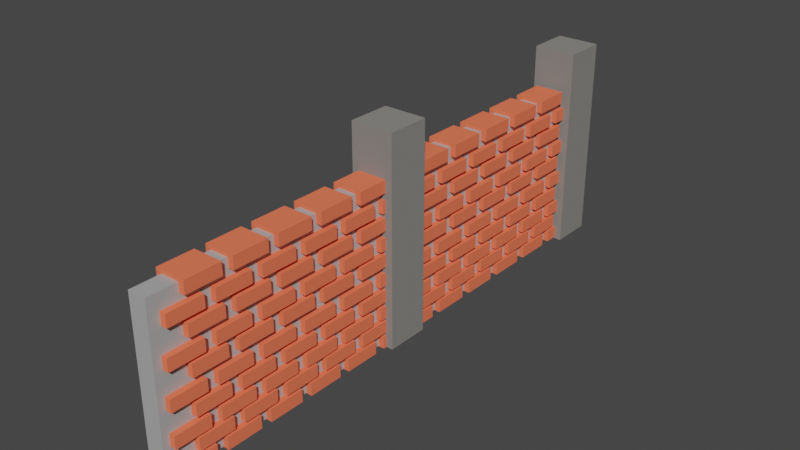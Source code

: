 # Source: Basic_Wall.blend  (saved by Blender 2.90.8; exported with 4.5.12 LTS)
import bpy
from mathutils import Matrix  # noqa: F401  (used for matrix-valued properties, if any)

bpy.ops.wm.read_factory_settings(use_empty=True)
scene = bpy.context.scene
scene.name = 'Scene'

# ---- collections
col_collection = bpy.data.collections.new('Collection'); scene.collection.children.link(col_collection)

# ---- materials (node trees are filled in below, after node groups)
mat_material = bpy.data.materials.new('Material')
mat_material.alpha_threshold = 0.0
mat_material.use_transparent_shadow = False
mat_material.line_color = (0.0, 0.0, 0.0, 1.0)
mat_material_012 = bpy.data.materials.new('Material.012')
mat_material_012.alpha_threshold = 0.0
mat_material_012.use_transparent_shadow = False
mat_material_012.line_color = (0.0, 0.0, 0.0, 1.0)
mat_material_035 = bpy.data.materials.new('Material.035')
mat_material_035.use_transparent_shadow = False
mat_material_038 = bpy.data.materials.new('Material.038')
mat_material_038.alpha_threshold = 0.0
mat_material_038.use_transparent_shadow = False
mat_material_038.line_color = (0.0, 0.0, 0.0, 1.0)
mat_material_037 = bpy.data.materials.new('Material.037')
mat_material_037.alpha_threshold = 0.0
mat_material_037.use_transparent_shadow = False
mat_material_037.line_color = (0.0, 0.0, 0.0, 1.0)
mat_material_036 = bpy.data.materials.new('Material.036')
mat_material_036.use_transparent_shadow = False

# ---- material node trees
mat_material.use_nodes = True; mat_material.node_tree.nodes.clear()
_N = mat_material.node_tree.nodes; _L = mat_material.node_tree.links
n0 = _N.new('ShaderNodeOutputMaterial'); n0.name = 'Material Output'; n0.location = (300, 300)
n1 = _N.new('ShaderNodeBsdfPrincipled'); n1.name = 'Principled BSDF'; n1.location = (10, 300)
n1.distribution = 'GGX'
n1.subsurface_method = 'BURLEY'
n1.inputs[0].default_value = (0.4246, 0.4246, 0.4246, 1.0)
n1.inputs[2].default_value = 0.4
n1.inputs[3].default_value = 1.45
n1.inputs[27].default_value = (0.0, 0.0, 0.0, 1.0)
n1.inputs[28].default_value = 1.0
_L.new(n1.outputs[0], n0.inputs[0])
n0.is_active_output = True
mat_material_012.use_nodes = True; mat_material_012.node_tree.nodes.clear()
_N = mat_material_012.node_tree.nodes; _L = mat_material_012.node_tree.links
n0 = _N.new('ShaderNodeOutputMaterial'); n0.name = 'Material Output'; n0.location = (300, 300)
n1 = _N.new('ShaderNodeBsdfPrincipled'); n1.name = 'Principled BSDF'; n1.location = (10, 300)
n1.distribution = 'GGX'
n1.subsurface_method = 'BURLEY'
n1.inputs[0].default_value = (1.0, 0.1856, 0.09447, 1.0)
n1.inputs[2].default_value = 1.0
n1.inputs[3].default_value = 1.45
n1.inputs[13].default_value = 0.0
n1.inputs[20].default_value = 0.0
n1.inputs[27].default_value = (0.0, 0.0, 0.0, 1.0)
n1.inputs[28].default_value = 1.0
_L.new(n1.outputs[0], n0.inputs[0])
n0.is_active_output = True
mat_material_035.use_nodes = True; mat_material_035.node_tree.nodes.clear()
_N = mat_material_035.node_tree.nodes; _L = mat_material_035.node_tree.links
n0 = _N.new('ShaderNodeBsdfPrincipled'); n0.name = 'Principled BSDF'; n0.location = (10, 300)
n0.distribution = 'GGX'
n0.subsurface_method = 'BURLEY'
n0.inputs[0].default_value = (0.2429, 0.2349, 0.2209, 1.0)
n0.inputs[2].default_value = 0.5193
n0.inputs[3].default_value = 1.45
n0.inputs[13].default_value = 0.0
n0.inputs[20].default_value = 0.0
n0.inputs[27].default_value = (0.0, 0.0, 0.0, 1.0)
n0.inputs[28].default_value = 1.0
n1 = _N.new('ShaderNodeOutputMaterial'); n1.name = 'Material Output'; n1.location = (300, 300)
_L.new(n0.outputs[0], n1.inputs[0])
n1.is_active_output = True
mat_material_038.use_nodes = True; mat_material_038.node_tree.nodes.clear()
_N = mat_material_038.node_tree.nodes; _L = mat_material_038.node_tree.links
n0 = _N.new('ShaderNodeOutputMaterial'); n0.name = 'Material Output'; n0.location = (300, 300)
n1 = _N.new('ShaderNodeBsdfPrincipled'); n1.name = 'Principled BSDF'; n1.location = (10, 300)
n1.distribution = 'GGX'
n1.subsurface_method = 'BURLEY'
n1.inputs[0].default_value = (0.4246, 0.4246, 0.4246, 1.0)
n1.inputs[2].default_value = 0.4
n1.inputs[3].default_value = 1.45
n1.inputs[27].default_value = (0.0, 0.0, 0.0, 1.0)
n1.inputs[28].default_value = 1.0
_L.new(n1.outputs[0], n0.inputs[0])
n0.is_active_output = True
mat_material_037.use_nodes = True; mat_material_037.node_tree.nodes.clear()
_N = mat_material_037.node_tree.nodes; _L = mat_material_037.node_tree.links
n0 = _N.new('ShaderNodeOutputMaterial'); n0.name = 'Material Output'; n0.location = (300, 300)
n1 = _N.new('ShaderNodeBsdfPrincipled'); n1.name = 'Principled BSDF'; n1.location = (10, 300)
n1.distribution = 'GGX'
n1.subsurface_method = 'BURLEY'
n1.inputs[0].default_value = (1.0, 0.1856, 0.09447, 1.0)
n1.inputs[2].default_value = 1.0
n1.inputs[3].default_value = 1.45
n1.inputs[13].default_value = 0.0
n1.inputs[20].default_value = 0.0
n1.inputs[27].default_value = (0.0, 0.0, 0.0, 1.0)
n1.inputs[28].default_value = 1.0
_L.new(n1.outputs[0], n0.inputs[0])
n0.is_active_output = True
mat_material_036.use_nodes = True; mat_material_036.node_tree.nodes.clear()
_N = mat_material_036.node_tree.nodes; _L = mat_material_036.node_tree.links
n0 = _N.new('ShaderNodeBsdfPrincipled'); n0.name = 'Principled BSDF'; n0.location = (10, 300)
n0.distribution = 'GGX'
n0.subsurface_method = 'BURLEY'
n0.inputs[0].default_value = (0.2429, 0.2349, 0.2209, 1.0)
n0.inputs[2].default_value = 0.5193
n0.inputs[3].default_value = 1.45
n0.inputs[13].default_value = 0.0
n0.inputs[20].default_value = 0.0
n0.inputs[27].default_value = (0.0, 0.0, 0.0, 1.0)
n0.inputs[28].default_value = 1.0
n1 = _N.new('ShaderNodeOutputMaterial'); n1.name = 'Material Output'; n1.location = (300, 300)
_L.new(n0.outputs[0], n1.inputs[0])
n1.is_active_output = True

# ---- world
world_world = bpy.data.worlds.new('World'); scene.world = world_world
world_world.use_nodes = True; world_world.node_tree.nodes.clear()
_N = world_world.node_tree.nodes; _L = world_world.node_tree.links
n0 = _N.new('ShaderNodeOutputWorld'); n0.name = 'World Output'; n0.location = (300, 300)
n1 = _N.new('ShaderNodeBackground'); n1.name = 'Background'; n1.location = (10, 300)
n1.inputs[0].default_value = (0.05088, 0.05088, 0.05088, 1.0)
_L.new(n1.outputs[0], n0.inputs[0])
n0.is_active_output = True
world_world.color = (0.05088, 0.05088, 0.05088)
world_world.use_sun_shadow = False
world_world.sun_shadow_jitter_overblur = 0.0

# ---- meshes
me_cube = bpy.data.meshes.new('Cube')
me_cube.from_pydata([(1.0, 1.0, 1.0), (1.0, 1.0, -1.0), (1.0, -1.0, 1.0), (1.0, -1.0, -1.0), (-1.0, 1.0, 1.0), (-1.0, 1.0, -1.0), (-1.0, -1.0, 1.0), (-1.0, -1.0, -1.0)], [], [(0, 4, 6, 2), (3, 2, 6, 7), (7, 6, 4, 5), (5, 1, 3, 7), (1, 0, 2, 3), (5, 4, 0, 1)])
_uv = me_cube.uv_layers.new(name='UVMap')
_uv.uv.foreach_set('vector', [0.625, 0.5, 0.875, 0.5, 0.875, 0.75, 0.625, 0.75, 0.375, 0.75, 0.625, 0.75, 0.625, 1.0, 0.375, 1.0, 0.375, 0.0, 0.625, 0.0, 0.625, 0.25, 0.375, 0.25, 0.125, 0.5, 0.375, 0.5, 0.375, 0.75, 0.125, 0.75, 0.375, 0.5, 0.625, 0.5, 0.625, 0.75, 0.375, 0.75, 0.375, 0.25, 0.625, 0.25, 0.625, 0.5, 0.375, 0.5])
me_cube.materials.append(mat_material)
me_cube.use_remesh_preserve_volume = False
me_cube.use_remesh_preserve_attributes = False
me_cube.use_mirror_vertex_groups = False
me_cube.update()
me_cube_001 = bpy.data.meshes.new('Cube.001')
me_cube_001.from_pydata([(1.0, 1.0, 1.0), (1.0, 1.0, -1.0), (1.0, -1.0, 1.0), (1.0, -1.0, -1.0), (-1.0, 1.0, 1.0), (-1.0, 1.0, -1.0), (-1.0, -1.0, 1.0), (-1.0, -1.0, -1.0)], [], [(0, 4, 6, 2), (3, 2, 6, 7), (7, 6, 4, 5), (5, 1, 3, 7), (1, 0, 2, 3), (5, 4, 0, 1)])
_uv = me_cube_001.uv_layers.new(name='UVMap')
_uv.uv.foreach_set('vector', [0.625, 0.5, 0.875, 0.5, 0.875, 0.75, 0.625, 0.75, 0.375, 0.75, 0.625, 0.75, 0.625, 1.0, 0.375, 1.0, 0.375, 0.0, 0.625, 0.0, 0.625, 0.25, 0.375, 0.25, 0.125, 0.5, 0.375, 0.5, 0.375, 0.75, 0.125, 0.75, 0.375, 0.5, 0.625, 0.5, 0.625, 0.75, 0.375, 0.75, 0.375, 0.25, 0.625, 0.25, 0.625, 0.5, 0.375, 0.5])
me_cube_001.materials.append(mat_material_012)
me_cube_001.use_remesh_preserve_volume = False
me_cube_001.use_remesh_preserve_attributes = False
me_cube_001.use_mirror_vertex_groups = False
me_cube_001.update()
me_cube_006 = bpy.data.meshes.new('Cube.006')
me_cube_006.from_pydata([(1.0, 1.0, 1.0), (1.0, 1.0, -1.0), (1.0, -1.0, 1.0), (1.0, -1.0, -1.0), (-1.0, 1.0, 1.0), (-1.0, 1.0, -1.0), (-1.0, -1.0, 1.0), (-1.0, -1.0, -1.0)], [], [(0, 4, 6, 2), (3, 2, 6, 7), (7, 6, 4, 5), (5, 1, 3, 7), (1, 0, 2, 3), (5, 4, 0, 1)])
_uv = me_cube_006.uv_layers.new(name='UVMap')
_uv.uv.foreach_set('vector', [0.625, 0.5, 0.875, 0.5, 0.875, 0.75, 0.625, 0.75, 0.375, 0.75, 0.625, 0.75, 0.625, 1.0, 0.375, 1.0, 0.375, 0.0, 0.625, 0.0, 0.625, 0.25, 0.375, 0.25, 0.125, 0.5, 0.375, 0.5, 0.375, 0.75, 0.125, 0.75, 0.375, 0.5, 0.625, 0.5, 0.625, 0.75, 0.375, 0.75, 0.375, 0.25, 0.625, 0.25, 0.625, 0.5, 0.375, 0.5])
me_cube_006.materials.append(mat_material_012)
me_cube_006.use_remesh_preserve_volume = False
me_cube_006.use_remesh_preserve_attributes = False
me_cube_006.use_mirror_vertex_groups = False
me_cube_006.update()
me_cube_007 = bpy.data.meshes.new('Cube.007')
me_cube_007.from_pydata([(1.0, 1.0, 1.0), (1.0, 1.0, -1.0), (1.0, -1.0, 1.0), (1.0, -1.0, -1.0), (-1.0, 1.0, 1.0), (-1.0, 1.0, -1.0), (-1.0, -1.0, 1.0), (-1.0, -1.0, -1.0)], [], [(0, 4, 6, 2), (3, 2, 6, 7), (7, 6, 4, 5), (5, 1, 3, 7), (1, 0, 2, 3), (5, 4, 0, 1)])
_uv = me_cube_007.uv_layers.new(name='UVMap')
_uv.uv.foreach_set('vector', [0.625, 0.5, 0.875, 0.5, 0.875, 0.75, 0.625, 0.75, 0.375, 0.75, 0.625, 0.75, 0.625, 1.0, 0.375, 1.0, 0.375, 0.0, 0.625, 0.0, 0.625, 0.25, 0.375, 0.25, 0.125, 0.5, 0.375, 0.5, 0.375, 0.75, 0.125, 0.75, 0.375, 0.5, 0.625, 0.5, 0.625, 0.75, 0.375, 0.75, 0.375, 0.25, 0.625, 0.25, 0.625, 0.5, 0.375, 0.5])
me_cube_007.materials.append(mat_material_012)
me_cube_007.use_remesh_preserve_volume = False
me_cube_007.use_remesh_preserve_attributes = False
me_cube_007.use_mirror_vertex_groups = False
me_cube_007.update()
me_cube_008 = bpy.data.meshes.new('Cube.008')
me_cube_008.from_pydata([(1.0, 1.0, 1.0), (1.0, 1.0, -1.0), (1.0, -1.0, 1.0), (1.0, -1.0, -1.0), (-1.0, 1.0, 1.0), (-1.0, 1.0, -1.0), (-1.0, -1.0, 1.0), (-1.0, -1.0, -1.0)], [], [(0, 4, 6, 2), (3, 2, 6, 7), (7, 6, 4, 5), (5, 1, 3, 7), (1, 0, 2, 3), (5, 4, 0, 1)])
_uv = me_cube_008.uv_layers.new(name='UVMap')
_uv.uv.foreach_set('vector', [0.625, 0.5, 0.875, 0.5, 0.875, 0.75, 0.625, 0.75, 0.375, 0.75, 0.625, 0.75, 0.625, 1.0, 0.375, 1.0, 0.375, 0.0, 0.625, 0.0, 0.625, 0.25, 0.375, 0.25, 0.125, 0.5, 0.375, 0.5, 0.375, 0.75, 0.125, 0.75, 0.375, 0.5, 0.625, 0.5, 0.625, 0.75, 0.375, 0.75, 0.375, 0.25, 0.625, 0.25, 0.625, 0.5, 0.375, 0.5])
me_cube_008.materials.append(mat_material_012)
me_cube_008.use_remesh_preserve_volume = False
me_cube_008.use_remesh_preserve_attributes = False
me_cube_008.use_mirror_vertex_groups = False
me_cube_008.update()
me_cube_009 = bpy.data.meshes.new('Cube.009')
me_cube_009.from_pydata([(1.0, 1.0, 1.0), (1.0, 1.0, -1.0), (1.0, -1.0, 1.0), (1.0, -1.0, -1.0), (-1.0, 1.0, 1.0), (-1.0, 1.0, -1.0), (-1.0, -1.0, 1.0), (-1.0, -1.0, -1.0)], [], [(0, 4, 6, 2), (3, 2, 6, 7), (7, 6, 4, 5), (5, 1, 3, 7), (1, 0, 2, 3), (5, 4, 0, 1)])
_uv = me_cube_009.uv_layers.new(name='UVMap')
_uv.uv.foreach_set('vector', [0.625, 0.5, 0.875, 0.5, 0.875, 0.75, 0.625, 0.75, 0.375, 0.75, 0.625, 0.75, 0.625, 1.0, 0.375, 1.0, 0.375, 0.0, 0.625, 0.0, 0.625, 0.25, 0.375, 0.25, 0.125, 0.5, 0.375, 0.5, 0.375, 0.75, 0.125, 0.75, 0.375, 0.5, 0.625, 0.5, 0.625, 0.75, 0.375, 0.75, 0.375, 0.25, 0.625, 0.25, 0.625, 0.5, 0.375, 0.5])
me_cube_009.materials.append(mat_material_012)
me_cube_009.use_remesh_preserve_volume = False
me_cube_009.use_remesh_preserve_attributes = False
me_cube_009.use_mirror_vertex_groups = False
me_cube_009.update()
me_cube_011 = bpy.data.meshes.new('Cube.011')
me_cube_011.from_pydata([(1.0, 1.0, 1.0), (1.0, 1.0, -1.0), (1.0, -1.0, 1.0), (1.0, -1.0, -1.0), (-1.0, 1.0, 1.0), (-1.0, 1.0, -1.0), (-1.0, -1.0, 1.0), (-1.0, -1.0, -1.0)], [], [(0, 4, 6, 2), (3, 2, 6, 7), (7, 6, 4, 5), (5, 1, 3, 7), (1, 0, 2, 3), (5, 4, 0, 1)])
_uv = me_cube_011.uv_layers.new(name='UVMap')
_uv.uv.foreach_set('vector', [0.625, 0.5, 0.875, 0.5, 0.875, 0.75, 0.625, 0.75, 0.375, 0.75, 0.625, 0.75, 0.625, 1.0, 0.375, 1.0, 0.375, 0.0, 0.625, 0.0, 0.625, 0.25, 0.375, 0.25, 0.125, 0.5, 0.375, 0.5, 0.375, 0.75, 0.125, 0.75, 0.375, 0.5, 0.625, 0.5, 0.625, 0.75, 0.375, 0.75, 0.375, 0.25, 0.625, 0.25, 0.625, 0.5, 0.375, 0.5])
me_cube_011.materials.append(mat_material_012)
me_cube_011.use_remesh_preserve_volume = False
me_cube_011.use_remesh_preserve_attributes = False
me_cube_011.use_mirror_vertex_groups = False
me_cube_011.update()
me_cube_013 = bpy.data.meshes.new('Cube.013')
me_cube_013.from_pydata([(1.0, 1.0, 1.0), (1.0, 1.0, -1.0), (1.0, -1.0, 1.0), (1.0, -1.0, -1.0), (-1.0, 1.0, 1.0), (-1.0, 1.0, -1.0), (-1.0, -1.0, 1.0), (-1.0, -1.0, -1.0)], [], [(0, 4, 6, 2), (3, 2, 6, 7), (7, 6, 4, 5), (5, 1, 3, 7), (1, 0, 2, 3), (5, 4, 0, 1)])
_uv = me_cube_013.uv_layers.new(name='UVMap')
_uv.uv.foreach_set('vector', [0.625, 0.5, 0.875, 0.5, 0.875, 0.75, 0.625, 0.75, 0.375, 0.75, 0.625, 0.75, 0.625, 1.0, 0.375, 1.0, 0.375, 0.0, 0.625, 0.0, 0.625, 0.25, 0.375, 0.25, 0.125, 0.5, 0.375, 0.5, 0.375, 0.75, 0.125, 0.75, 0.375, 0.5, 0.625, 0.5, 0.625, 0.75, 0.375, 0.75, 0.375, 0.25, 0.625, 0.25, 0.625, 0.5, 0.375, 0.5])
me_cube_013.materials.append(mat_material_012)
me_cube_013.use_remesh_preserve_volume = False
me_cube_013.use_remesh_preserve_attributes = False
me_cube_013.use_mirror_vertex_groups = False
me_cube_013.update()
me_cube_012 = bpy.data.meshes.new('Cube.012')
me_cube_012.from_pydata([(1.0, 1.0, 1.0), (1.0, 1.0, -1.0), (1.0, -1.0, 1.0), (1.0, -1.0, -1.0), (-1.0, 1.0, 1.0), (-1.0, 1.0, -1.0), (-1.0, -1.0, 1.0), (-1.0, -1.0, -1.0)], [], [(0, 4, 6, 2), (3, 2, 6, 7), (7, 6, 4, 5), (5, 1, 3, 7), (1, 0, 2, 3), (5, 4, 0, 1)])
_uv = me_cube_012.uv_layers.new(name='UVMap')
_uv.uv.foreach_set('vector', [0.625, 0.5, 0.875, 0.5, 0.875, 0.75, 0.625, 0.75, 0.375, 0.75, 0.625, 0.75, 0.625, 1.0, 0.375, 1.0, 0.375, 0.0, 0.625, 0.0, 0.625, 0.25, 0.375, 0.25, 0.125, 0.5, 0.375, 0.5, 0.375, 0.75, 0.125, 0.75, 0.375, 0.5, 0.625, 0.5, 0.625, 0.75, 0.375, 0.75, 0.375, 0.25, 0.625, 0.25, 0.625, 0.5, 0.375, 0.5])
me_cube_012.materials.append(mat_material_012)
me_cube_012.use_remesh_preserve_volume = False
me_cube_012.use_remesh_preserve_attributes = False
me_cube_012.use_mirror_vertex_groups = False
me_cube_012.update()
me_cube_015 = bpy.data.meshes.new('Cube.015')
me_cube_015.from_pydata([(1.0, 1.0, 1.0), (1.0, 1.0, -1.0), (1.0, -1.0, 1.0), (1.0, -1.0, -1.0), (-1.0, 1.0, 1.0), (-1.0, 1.0, -1.0), (-1.0, -1.0, 1.0), (-1.0, -1.0, -1.0)], [], [(0, 4, 6, 2), (3, 2, 6, 7), (7, 6, 4, 5), (5, 1, 3, 7), (1, 0, 2, 3), (5, 4, 0, 1)])
_uv = me_cube_015.uv_layers.new(name='UVMap')
_uv.uv.foreach_set('vector', [0.625, 0.5, 0.875, 0.5, 0.875, 0.75, 0.625, 0.75, 0.375, 0.75, 0.625, 0.75, 0.625, 1.0, 0.375, 1.0, 0.375, 0.0, 0.625, 0.0, 0.625, 0.25, 0.375, 0.25, 0.125, 0.5, 0.375, 0.5, 0.375, 0.75, 0.125, 0.75, 0.375, 0.5, 0.625, 0.5, 0.625, 0.75, 0.375, 0.75, 0.375, 0.25, 0.625, 0.25, 0.625, 0.5, 0.375, 0.5])
me_cube_015.materials.append(mat_material_012)
me_cube_015.use_remesh_preserve_volume = False
me_cube_015.use_remesh_preserve_attributes = False
me_cube_015.use_mirror_vertex_groups = False
me_cube_015.update()
me_cube_014 = bpy.data.meshes.new('Cube.014')
me_cube_014.from_pydata([(1.0, 1.0, 1.0), (1.0, 1.0, -1.0), (1.0, -1.0, 1.0), (1.0, -1.0, -1.0), (-1.0, 1.0, 1.0), (-1.0, 1.0, -1.0), (-1.0, -1.0, 1.0), (-1.0, -1.0, -1.0)], [], [(0, 4, 6, 2), (3, 2, 6, 7), (7, 6, 4, 5), (5, 1, 3, 7), (1, 0, 2, 3), (5, 4, 0, 1)])
_uv = me_cube_014.uv_layers.new(name='UVMap')
_uv.uv.foreach_set('vector', [0.625, 0.5, 0.875, 0.5, 0.875, 0.75, 0.625, 0.75, 0.375, 0.75, 0.625, 0.75, 0.625, 1.0, 0.375, 1.0, 0.375, 0.0, 0.625, 0.0, 0.625, 0.25, 0.375, 0.25, 0.125, 0.5, 0.375, 0.5, 0.375, 0.75, 0.125, 0.75, 0.375, 0.5, 0.625, 0.5, 0.625, 0.75, 0.375, 0.75, 0.375, 0.25, 0.625, 0.25, 0.625, 0.5, 0.375, 0.5])
me_cube_014.materials.append(mat_material_012)
me_cube_014.use_remesh_preserve_volume = False
me_cube_014.use_remesh_preserve_attributes = False
me_cube_014.use_mirror_vertex_groups = False
me_cube_014.update()
me_cube_016 = bpy.data.meshes.new('Cube.016')
me_cube_016.from_pydata([(-1.0, -1.0, -1.0), (-1.0, -1.0, 1.0), (-1.0, 1.0, -1.0), (-1.0, 1.0, 1.0), (1.0, -1.0, -1.0), (1.0, -1.0, 1.0), (1.0, 1.0, -1.0), (1.0, 1.0, 1.0)], [], [(0, 1, 3, 2), (2, 3, 7, 6), (6, 7, 5, 4), (4, 5, 1, 0), (2, 6, 4, 0), (7, 3, 1, 5)])
_uv = me_cube_016.uv_layers.new(name='UVMap')
_uv.uv.foreach_set('vector', [0.375, 0.0, 0.625, 0.0, 0.625, 0.25, 0.375, 0.25, 0.375, 0.25, 0.625, 0.25, 0.625, 0.5, 0.375, 0.5, 0.375, 0.5, 0.625, 0.5, 0.625, 0.75, 0.375, 0.75, 0.375, 0.75, 0.625, 0.75, 0.625, 1.0, 0.375, 1.0, 0.125, 0.5, 0.375, 0.5, 0.375, 0.75, 0.125, 0.75, 0.625, 0.5, 0.875, 0.5, 0.875, 0.75, 0.625, 0.75])
me_cube_016.materials.append(mat_material_035)
me_cube_016.use_remesh_fix_poles = True
me_cube_016.use_remesh_preserve_attributes = False
me_cube_016.use_mirror_vertex_groups = False
me_cube_016.update()
me_cube_050 = bpy.data.meshes.new('Cube.050')
me_cube_050.from_pydata([(1.0, 1.0, 1.0), (1.0, 1.0, -1.0), (1.0, -1.0, 1.0), (1.0, -1.0, -1.0), (-1.0, 1.0, 1.0), (-1.0, 1.0, -1.0), (-1.0, -1.0, 1.0), (-1.0, -1.0, -1.0)], [], [(0, 4, 6, 2), (3, 2, 6, 7), (7, 6, 4, 5), (5, 1, 3, 7), (1, 0, 2, 3), (5, 4, 0, 1)])
_uv = me_cube_050.uv_layers.new(name='UVMap')
_uv.uv.foreach_set('vector', [0.625, 0.5, 0.875, 0.5, 0.875, 0.75, 0.625, 0.75, 0.375, 0.75, 0.625, 0.75, 0.625, 1.0, 0.375, 1.0, 0.375, 0.0, 0.625, 0.0, 0.625, 0.25, 0.375, 0.25, 0.125, 0.5, 0.375, 0.5, 0.375, 0.75, 0.125, 0.75, 0.375, 0.5, 0.625, 0.5, 0.625, 0.75, 0.375, 0.75, 0.375, 0.25, 0.625, 0.25, 0.625, 0.5, 0.375, 0.5])
me_cube_050.materials.append(mat_material_038)
me_cube_050.use_remesh_preserve_volume = False
me_cube_050.use_remesh_preserve_attributes = False
me_cube_050.use_mirror_vertex_groups = False
me_cube_050.update()
me_cube_049 = bpy.data.meshes.new('Cube.049')
me_cube_049.from_pydata([(1.0, 1.0, 1.0), (1.0, 1.0, -1.0), (1.0, -1.0, 1.0), (1.0, -1.0, -1.0), (-1.0, 1.0, 1.0), (-1.0, 1.0, -1.0), (-1.0, -1.0, 1.0), (-1.0, -1.0, -1.0)], [], [(0, 4, 6, 2), (3, 2, 6, 7), (7, 6, 4, 5), (5, 1, 3, 7), (1, 0, 2, 3), (5, 4, 0, 1)])
_uv = me_cube_049.uv_layers.new(name='UVMap')
_uv.uv.foreach_set('vector', [0.625, 0.5, 0.875, 0.5, 0.875, 0.75, 0.625, 0.75, 0.375, 0.75, 0.625, 0.75, 0.625, 1.0, 0.375, 1.0, 0.375, 0.0, 0.625, 0.0, 0.625, 0.25, 0.375, 0.25, 0.125, 0.5, 0.375, 0.5, 0.375, 0.75, 0.125, 0.75, 0.375, 0.5, 0.625, 0.5, 0.625, 0.75, 0.375, 0.75, 0.375, 0.25, 0.625, 0.25, 0.625, 0.5, 0.375, 0.5])
me_cube_049.materials.append(mat_material_037)
me_cube_049.use_remesh_preserve_volume = False
me_cube_049.use_remesh_preserve_attributes = False
me_cube_049.use_mirror_vertex_groups = False
me_cube_049.update()
me_cube_048 = bpy.data.meshes.new('Cube.048')
me_cube_048.from_pydata([(-1.0, -1.0, -1.0), (-1.0, -1.0, 1.0), (-1.0, 1.0, -1.0), (-1.0, 1.0, 1.0), (1.0, -1.0, -1.0), (1.0, -1.0, 1.0), (1.0, 1.0, -1.0), (1.0, 1.0, 1.0)], [], [(0, 1, 3, 2), (2, 3, 7, 6), (6, 7, 5, 4), (4, 5, 1, 0), (2, 6, 4, 0), (7, 3, 1, 5)])
_uv = me_cube_048.uv_layers.new(name='UVMap')
_uv.uv.foreach_set('vector', [0.375, 0.0, 0.625, 0.0, 0.625, 0.25, 0.375, 0.25, 0.375, 0.25, 0.625, 0.25, 0.625, 0.5, 0.375, 0.5, 0.375, 0.5, 0.625, 0.5, 0.625, 0.75, 0.375, 0.75, 0.375, 0.75, 0.625, 0.75, 0.625, 1.0, 0.375, 1.0, 0.125, 0.5, 0.375, 0.5, 0.375, 0.75, 0.125, 0.75, 0.625, 0.5, 0.875, 0.5, 0.875, 0.75, 0.625, 0.75])
me_cube_048.materials.append(mat_material_036)
me_cube_048.use_remesh_fix_poles = True
me_cube_048.use_remesh_preserve_attributes = False
me_cube_048.use_mirror_vertex_groups = False
me_cube_048.update()
me_cube_047 = bpy.data.meshes.new('Cube.047')
me_cube_047.from_pydata([(1.0, 1.0, 1.0), (1.0, 1.0, -1.0), (1.0, -1.0, 1.0), (1.0, -1.0, -1.0), (-1.0, 1.0, 1.0), (-1.0, 1.0, -1.0), (-1.0, -1.0, 1.0), (-1.0, -1.0, -1.0)], [], [(0, 4, 6, 2), (3, 2, 6, 7), (7, 6, 4, 5), (5, 1, 3, 7), (1, 0, 2, 3), (5, 4, 0, 1)])
_uv = me_cube_047.uv_layers.new(name='UVMap')
_uv.uv.foreach_set('vector', [0.625, 0.5, 0.875, 0.5, 0.875, 0.75, 0.625, 0.75, 0.375, 0.75, 0.625, 0.75, 0.625, 1.0, 0.375, 1.0, 0.375, 0.0, 0.625, 0.0, 0.625, 0.25, 0.375, 0.25, 0.125, 0.5, 0.375, 0.5, 0.375, 0.75, 0.125, 0.75, 0.375, 0.5, 0.625, 0.5, 0.625, 0.75, 0.375, 0.75, 0.375, 0.25, 0.625, 0.25, 0.625, 0.5, 0.375, 0.5])
me_cube_047.materials.append(mat_material_037)
me_cube_047.use_remesh_preserve_volume = False
me_cube_047.use_remesh_preserve_attributes = False
me_cube_047.use_mirror_vertex_groups = False
me_cube_047.update()
me_cube_046 = bpy.data.meshes.new('Cube.046')
me_cube_046.from_pydata([(1.0, 1.0, 1.0), (1.0, 1.0, -1.0), (1.0, -1.0, 1.0), (1.0, -1.0, -1.0), (-1.0, 1.0, 1.0), (-1.0, 1.0, -1.0), (-1.0, -1.0, 1.0), (-1.0, -1.0, -1.0)], [], [(0, 4, 6, 2), (3, 2, 6, 7), (7, 6, 4, 5), (5, 1, 3, 7), (1, 0, 2, 3), (5, 4, 0, 1)])
_uv = me_cube_046.uv_layers.new(name='UVMap')
_uv.uv.foreach_set('vector', [0.625, 0.5, 0.875, 0.5, 0.875, 0.75, 0.625, 0.75, 0.375, 0.75, 0.625, 0.75, 0.625, 1.0, 0.375, 1.0, 0.375, 0.0, 0.625, 0.0, 0.625, 0.25, 0.375, 0.25, 0.125, 0.5, 0.375, 0.5, 0.375, 0.75, 0.125, 0.75, 0.375, 0.5, 0.625, 0.5, 0.625, 0.75, 0.375, 0.75, 0.375, 0.25, 0.625, 0.25, 0.625, 0.5, 0.375, 0.5])
me_cube_046.materials.append(mat_material_037)
me_cube_046.use_remesh_preserve_volume = False
me_cube_046.use_remesh_preserve_attributes = False
me_cube_046.use_mirror_vertex_groups = False
me_cube_046.update()
me_cube_045 = bpy.data.meshes.new('Cube.045')
me_cube_045.from_pydata([(1.0, 1.0, 1.0), (1.0, 1.0, -1.0), (1.0, -1.0, 1.0), (1.0, -1.0, -1.0), (-1.0, 1.0, 1.0), (-1.0, 1.0, -1.0), (-1.0, -1.0, 1.0), (-1.0, -1.0, -1.0)], [], [(0, 4, 6, 2), (3, 2, 6, 7), (7, 6, 4, 5), (5, 1, 3, 7), (1, 0, 2, 3), (5, 4, 0, 1)])
_uv = me_cube_045.uv_layers.new(name='UVMap')
_uv.uv.foreach_set('vector', [0.625, 0.5, 0.875, 0.5, 0.875, 0.75, 0.625, 0.75, 0.375, 0.75, 0.625, 0.75, 0.625, 1.0, 0.375, 1.0, 0.375, 0.0, 0.625, 0.0, 0.625, 0.25, 0.375, 0.25, 0.125, 0.5, 0.375, 0.5, 0.375, 0.75, 0.125, 0.75, 0.375, 0.5, 0.625, 0.5, 0.625, 0.75, 0.375, 0.75, 0.375, 0.25, 0.625, 0.25, 0.625, 0.5, 0.375, 0.5])
me_cube_045.materials.append(mat_material_037)
me_cube_045.use_remesh_preserve_volume = False
me_cube_045.use_remesh_preserve_attributes = False
me_cube_045.use_mirror_vertex_groups = False
me_cube_045.update()
me_cube_044 = bpy.data.meshes.new('Cube.044')
me_cube_044.from_pydata([(1.0, 1.0, 1.0), (1.0, 1.0, -1.0), (1.0, -1.0, 1.0), (1.0, -1.0, -1.0), (-1.0, 1.0, 1.0), (-1.0, 1.0, -1.0), (-1.0, -1.0, 1.0), (-1.0, -1.0, -1.0)], [], [(0, 4, 6, 2), (3, 2, 6, 7), (7, 6, 4, 5), (5, 1, 3, 7), (1, 0, 2, 3), (5, 4, 0, 1)])
_uv = me_cube_044.uv_layers.new(name='UVMap')
_uv.uv.foreach_set('vector', [0.625, 0.5, 0.875, 0.5, 0.875, 0.75, 0.625, 0.75, 0.375, 0.75, 0.625, 0.75, 0.625, 1.0, 0.375, 1.0, 0.375, 0.0, 0.625, 0.0, 0.625, 0.25, 0.375, 0.25, 0.125, 0.5, 0.375, 0.5, 0.375, 0.75, 0.125, 0.75, 0.375, 0.5, 0.625, 0.5, 0.625, 0.75, 0.375, 0.75, 0.375, 0.25, 0.625, 0.25, 0.625, 0.5, 0.375, 0.5])
me_cube_044.materials.append(mat_material_037)
me_cube_044.use_remesh_preserve_volume = False
me_cube_044.use_remesh_preserve_attributes = False
me_cube_044.use_mirror_vertex_groups = False
me_cube_044.update()
me_cube_043 = bpy.data.meshes.new('Cube.043')
me_cube_043.from_pydata([(1.0, 1.0, 1.0), (1.0, 1.0, -1.0), (1.0, -1.0, 1.0), (1.0, -1.0, -1.0), (-1.0, 1.0, 1.0), (-1.0, 1.0, -1.0), (-1.0, -1.0, 1.0), (-1.0, -1.0, -1.0)], [], [(0, 4, 6, 2), (3, 2, 6, 7), (7, 6, 4, 5), (5, 1, 3, 7), (1, 0, 2, 3), (5, 4, 0, 1)])
_uv = me_cube_043.uv_layers.new(name='UVMap')
_uv.uv.foreach_set('vector', [0.625, 0.5, 0.875, 0.5, 0.875, 0.75, 0.625, 0.75, 0.375, 0.75, 0.625, 0.75, 0.625, 1.0, 0.375, 1.0, 0.375, 0.0, 0.625, 0.0, 0.625, 0.25, 0.375, 0.25, 0.125, 0.5, 0.375, 0.5, 0.375, 0.75, 0.125, 0.75, 0.375, 0.5, 0.625, 0.5, 0.625, 0.75, 0.375, 0.75, 0.375, 0.25, 0.625, 0.25, 0.625, 0.5, 0.375, 0.5])
me_cube_043.materials.append(mat_material_037)
me_cube_043.use_remesh_preserve_volume = False
me_cube_043.use_remesh_preserve_attributes = False
me_cube_043.use_mirror_vertex_groups = False
me_cube_043.update()
me_cube_042 = bpy.data.meshes.new('Cube.042')
me_cube_042.from_pydata([(1.0, 1.0, 1.0), (1.0, 1.0, -1.0), (1.0, -1.0, 1.0), (1.0, -1.0, -1.0), (-1.0, 1.0, 1.0), (-1.0, 1.0, -1.0), (-1.0, -1.0, 1.0), (-1.0, -1.0, -1.0)], [], [(0, 4, 6, 2), (3, 2, 6, 7), (7, 6, 4, 5), (5, 1, 3, 7), (1, 0, 2, 3), (5, 4, 0, 1)])
_uv = me_cube_042.uv_layers.new(name='UVMap')
_uv.uv.foreach_set('vector', [0.625, 0.5, 0.875, 0.5, 0.875, 0.75, 0.625, 0.75, 0.375, 0.75, 0.625, 0.75, 0.625, 1.0, 0.375, 1.0, 0.375, 0.0, 0.625, 0.0, 0.625, 0.25, 0.375, 0.25, 0.125, 0.5, 0.375, 0.5, 0.375, 0.75, 0.125, 0.75, 0.375, 0.5, 0.625, 0.5, 0.625, 0.75, 0.375, 0.75, 0.375, 0.25, 0.625, 0.25, 0.625, 0.5, 0.375, 0.5])
me_cube_042.materials.append(mat_material_037)
me_cube_042.use_remesh_preserve_volume = False
me_cube_042.use_remesh_preserve_attributes = False
me_cube_042.use_mirror_vertex_groups = False
me_cube_042.update()
me_cube_041 = bpy.data.meshes.new('Cube.041')
me_cube_041.from_pydata([(1.0, 1.0, 1.0), (1.0, 1.0, -1.0), (1.0, -1.0, 1.0), (1.0, -1.0, -1.0), (-1.0, 1.0, 1.0), (-1.0, 1.0, -1.0), (-1.0, -1.0, 1.0), (-1.0, -1.0, -1.0)], [], [(0, 4, 6, 2), (3, 2, 6, 7), (7, 6, 4, 5), (5, 1, 3, 7), (1, 0, 2, 3), (5, 4, 0, 1)])
_uv = me_cube_041.uv_layers.new(name='UVMap')
_uv.uv.foreach_set('vector', [0.625, 0.5, 0.875, 0.5, 0.875, 0.75, 0.625, 0.75, 0.375, 0.75, 0.625, 0.75, 0.625, 1.0, 0.375, 1.0, 0.375, 0.0, 0.625, 0.0, 0.625, 0.25, 0.375, 0.25, 0.125, 0.5, 0.375, 0.5, 0.375, 0.75, 0.125, 0.75, 0.375, 0.5, 0.625, 0.5, 0.625, 0.75, 0.375, 0.75, 0.375, 0.25, 0.625, 0.25, 0.625, 0.5, 0.375, 0.5])
me_cube_041.materials.append(mat_material_037)
me_cube_041.use_remesh_preserve_volume = False
me_cube_041.use_remesh_preserve_attributes = False
me_cube_041.use_mirror_vertex_groups = False
me_cube_041.update()
me_cube_040 = bpy.data.meshes.new('Cube.040')
me_cube_040.from_pydata([(1.0, 1.0, 1.0), (1.0, 1.0, -1.0), (1.0, -1.0, 1.0), (1.0, -1.0, -1.0), (-1.0, 1.0, 1.0), (-1.0, 1.0, -1.0), (-1.0, -1.0, 1.0), (-1.0, -1.0, -1.0)], [], [(0, 4, 6, 2), (3, 2, 6, 7), (7, 6, 4, 5), (5, 1, 3, 7), (1, 0, 2, 3), (5, 4, 0, 1)])
_uv = me_cube_040.uv_layers.new(name='UVMap')
_uv.uv.foreach_set('vector', [0.625, 0.5, 0.875, 0.5, 0.875, 0.75, 0.625, 0.75, 0.375, 0.75, 0.625, 0.75, 0.625, 1.0, 0.375, 1.0, 0.375, 0.0, 0.625, 0.0, 0.625, 0.25, 0.375, 0.25, 0.125, 0.5, 0.375, 0.5, 0.375, 0.75, 0.125, 0.75, 0.375, 0.5, 0.625, 0.5, 0.625, 0.75, 0.375, 0.75, 0.375, 0.25, 0.625, 0.25, 0.625, 0.5, 0.375, 0.5])
me_cube_040.materials.append(mat_material_037)
me_cube_040.use_remesh_preserve_volume = False
me_cube_040.use_remesh_preserve_attributes = False
me_cube_040.use_mirror_vertex_groups = False
me_cube_040.update()
me_cube_039 = bpy.data.meshes.new('Cube.039')
me_cube_039.from_pydata([(1.0, 1.0, 1.0), (1.0, 1.0, -1.0), (1.0, -1.0, 1.0), (1.0, -1.0, -1.0), (-1.0, 1.0, 1.0), (-1.0, 1.0, -1.0), (-1.0, -1.0, 1.0), (-1.0, -1.0, -1.0)], [], [(0, 4, 6, 2), (3, 2, 6, 7), (7, 6, 4, 5), (5, 1, 3, 7), (1, 0, 2, 3), (5, 4, 0, 1)])
_uv = me_cube_039.uv_layers.new(name='UVMap')
_uv.uv.foreach_set('vector', [0.625, 0.5, 0.875, 0.5, 0.875, 0.75, 0.625, 0.75, 0.375, 0.75, 0.625, 0.75, 0.625, 1.0, 0.375, 1.0, 0.375, 0.0, 0.625, 0.0, 0.625, 0.25, 0.375, 0.25, 0.125, 0.5, 0.375, 0.5, 0.375, 0.75, 0.125, 0.75, 0.375, 0.5, 0.625, 0.5, 0.625, 0.75, 0.375, 0.75, 0.375, 0.25, 0.625, 0.25, 0.625, 0.5, 0.375, 0.5])
me_cube_039.materials.append(mat_material_037)
me_cube_039.use_remesh_preserve_volume = False
me_cube_039.use_remesh_preserve_attributes = False
me_cube_039.use_mirror_vertex_groups = False
me_cube_039.update()

# ---- objects
ob_cube = bpy.data.objects.new('Cube', me_cube)
ob_cube_001 = bpy.data.objects.new('Cube.001', me_cube_001)
ob_cube_004 = bpy.data.objects.new('Cube.004', me_cube_006)
ob_cube_005 = bpy.data.objects.new('Cube.005', me_cube_007)
ob_cube_006 = bpy.data.objects.new('Cube.006', me_cube_008)
ob_cube_007 = bpy.data.objects.new('Cube.007', me_cube_009)
ob_cube_008 = bpy.data.objects.new('Cube.008', me_cube_011)
ob_cube_010 = bpy.data.objects.new('Cube.010', me_cube_013)
ob_cube_009 = bpy.data.objects.new('Cube.009', me_cube_012)
ob_cube_012 = bpy.data.objects.new('Cube.012', me_cube_015)
ob_cube_011 = bpy.data.objects.new('Cube.011', me_cube_014)
ob_cube_003 = bpy.data.objects.new('Cube.003', me_cube_016)
ob_cube_023 = bpy.data.objects.new('Cube.023', me_cube_050)
ob_cube_022 = bpy.data.objects.new('Cube.022', me_cube_049)
ob_cube_021 = bpy.data.objects.new('Cube.021', me_cube_048)
ob_cube_020 = bpy.data.objects.new('Cube.020', me_cube_047)
ob_cube_019 = bpy.data.objects.new('Cube.019', me_cube_046)
ob_cube_018 = bpy.data.objects.new('Cube.018', me_cube_045)
ob_cube_017 = bpy.data.objects.new('Cube.017', me_cube_044)
ob_cube_016 = bpy.data.objects.new('Cube.016', me_cube_043)
ob_cube_015 = bpy.data.objects.new('Cube.015', me_cube_042)
ob_cube_014 = bpy.data.objects.new('Cube.014', me_cube_041)
ob_cube_013 = bpy.data.objects.new('Cube.013', me_cube_040)
ob_cube_002 = bpy.data.objects.new('Cube.002', me_cube_039)

# ---- transforms, parenting, visibility, modifiers, constraints
ob_cube.location = (0.0, 7.029, -0.5309)
ob_cube.scale = (0.2505, 3.638, 2.239)
ob_cube.lock_rotations_4d = False
ob_cube.empty_display_type = 'ARROWS'
ob_cube.lineart.crease_threshold = 0.0
ob_cube_001.location = (0.0, 10.64, -2.616)
ob_cube_001.scale = (0.4136, 0.4968, -0.1699)
ob_cube_001.lock_rotations_4d = False
ob_cube_001.empty_display_type = 'ARROWS'
ob_cube_001.lineart.crease_threshold = 0.0
_m = ob_cube_001.modifiers.new('Array', 'ARRAY')
_m.count = 6
_m.constant_offset_displace = (0.0, 0.0, 0.0)
_m.relative_offset_displace = (0.0, -1.3, 0.0)
ob_cube_004.location = (0.0, 9.876, -2.189)
ob_cube_004.scale = (0.4136, 0.4968, -0.1699)
ob_cube_004.lock_rotations_4d = False
ob_cube_004.empty_display_type = 'ARROWS'
ob_cube_004.lineart.crease_threshold = 0.0
_m = ob_cube_004.modifiers.new('Array', 'ARRAY')
_m.count = 5
_m.constant_offset_displace = (0.0, 0.0, 0.0)
_m.relative_offset_displace = (0.0, -1.3, 0.0)
ob_cube_005.location = (0.0, 10.55, -1.773)
ob_cube_005.scale = (0.4136, 0.4968, -0.1699)
ob_cube_005.lock_rotations_4d = False
ob_cube_005.empty_display_type = 'ARROWS'
ob_cube_005.lineart.crease_threshold = 0.0
_m = ob_cube_005.modifiers.new('Array', 'ARRAY')
_m.count = 6
_m.constant_offset_displace = (0.0, 0.0, 0.0)
_m.relative_offset_displace = (0.0, -1.3, 0.0)
ob_cube_006.location = (0.0, 9.876, -1.311)
ob_cube_006.scale = (0.4136, 0.4968, -0.1699)
ob_cube_006.lock_rotations_4d = False
ob_cube_006.empty_display_type = 'ARROWS'
ob_cube_006.lineart.crease_threshold = 0.0
_m = ob_cube_006.modifiers.new('Array', 'ARRAY')
_m.count = 5
_m.constant_offset_displace = (0.0, 0.0, 0.0)
_m.relative_offset_displace = (0.0, -1.3, 0.0)
ob_cube_007.location = (0.0, 10.54, -0.8516)
ob_cube_007.scale = (0.4136, 0.4968, -0.1699)
ob_cube_007.lock_rotations_4d = False
ob_cube_007.empty_display_type = 'ARROWS'
ob_cube_007.lineart.crease_threshold = 0.0
_m = ob_cube_007.modifiers.new('Array', 'ARRAY')
_m.count = 6
_m.constant_offset_displace = (0.0, 0.0, 0.0)
_m.relative_offset_displace = (0.0, -1.3, 0.0)
ob_cube_008.location = (0.0, 9.876, -0.3285)
ob_cube_008.scale = (0.4136, 0.4968, -0.1699)
ob_cube_008.lock_rotations_4d = False
ob_cube_008.empty_display_type = 'ARROWS'
ob_cube_008.lineart.crease_threshold = 0.0
_m = ob_cube_008.modifiers.new('Array', 'ARRAY')
_m.count = 5
_m.constant_offset_displace = (0.0, 0.0, 0.0)
_m.relative_offset_displace = (0.0, -1.3, 0.0)
ob_cube_010.location = (0.0, 10.57, 0.1148)
ob_cube_010.scale = (0.4136, 0.4968, -0.1699)
ob_cube_010.lock_rotations_4d = False
ob_cube_010.empty_display_type = 'ARROWS'
ob_cube_010.lineart.crease_threshold = 0.0
_m = ob_cube_010.modifiers.new('Array', 'ARRAY')
_m.count = 6
_m.constant_offset_displace = (0.0, 0.0, 0.0)
_m.relative_offset_displace = (0.0, -1.3, 0.0)
ob_cube_009.location = (0.0, 9.876, 0.6379)
ob_cube_009.scale = (0.4136, 0.4968, -0.1699)
ob_cube_009.lock_rotations_4d = False
ob_cube_009.empty_display_type = 'ARROWS'
ob_cube_009.lineart.crease_threshold = 0.0
_m = ob_cube_009.modifiers.new('Array', 'ARRAY')
_m.count = 5
_m.constant_offset_displace = (0.0, 0.0, 0.0)
_m.relative_offset_displace = (0.0, -1.3, 0.0)
ob_cube_012.location = (0.0, 9.876, 1.628)
ob_cube_012.scale = (0.4136, 0.4968, -0.1699)
ob_cube_012.lock_rotations_4d = False
ob_cube_012.empty_display_type = 'ARROWS'
ob_cube_012.lineart.crease_threshold = 0.0
_m = ob_cube_012.modifiers.new('Array', 'ARRAY')
_m.count = 5
_m.constant_offset_displace = (0.0, 0.0, 0.0)
_m.relative_offset_displace = (0.0, -1.3, 0.0)
ob_cube_011.location = (0.0, 10.65, 1.105)
ob_cube_011.scale = (0.4136, 0.4968, -0.1699)
ob_cube_011.lock_rotations_4d = False
ob_cube_011.empty_display_type = 'ARROWS'
ob_cube_011.lineart.crease_threshold = 0.0
_m = ob_cube_011.modifiers.new('Array', 'ARRAY')
_m.count = 6
_m.constant_offset_displace = (0.0, 0.0, 0.0)
_m.relative_offset_displace = (0.0, -1.3, 0.0)
ob_cube_003.location = (0.0, 11.12, 0.02404)
ob_cube_003.scale = (0.6035, 0.6035, 2.856)
ob_cube_003.lineart.crease_threshold = 0.0
ob_cube_023.location = (0.0, -0.3814, -0.5309)
ob_cube_023.scale = (0.2505, 3.638, 2.239)
ob_cube_023.lock_rotations_4d = False
ob_cube_023.empty_display_type = 'ARROWS'
ob_cube_023.lineart.crease_threshold = 0.0
ob_cube_022.location = (0.0, 3.225, -2.616)
ob_cube_022.scale = (0.4136, 0.4968, -0.1699)
ob_cube_022.lock_rotations_4d = False
ob_cube_022.empty_display_type = 'ARROWS'
ob_cube_022.lineart.crease_threshold = 0.0
_m = ob_cube_022.modifiers.new('Array', 'ARRAY')
_m.count = 6
_m.constant_offset_displace = (0.0, 0.0, 0.0)
_m.relative_offset_displace = (0.0, -1.3, 0.0)
ob_cube_021.location = (0.0, 3.434, 0.112)
ob_cube_021.scale = (0.6035, 0.6035, 2.9)
ob_cube_021.lineart.crease_threshold = 0.0
ob_cube_020.location = (0.0, 2.465, -2.189)
ob_cube_020.scale = (0.4136, 0.4968, -0.1699)
ob_cube_020.lock_rotations_4d = False
ob_cube_020.empty_display_type = 'ARROWS'
ob_cube_020.lineart.crease_threshold = 0.0
_m = ob_cube_020.modifiers.new('Array', 'ARRAY')
_m.count = 5
_m.constant_offset_displace = (0.0, 0.0, 0.0)
_m.relative_offset_displace = (0.0, -1.3, 0.0)
ob_cube_019.location = (0.0, 3.137, -1.773)
ob_cube_019.scale = (0.4136, 0.4968, -0.1699)
ob_cube_019.lock_rotations_4d = False
ob_cube_019.empty_display_type = 'ARROWS'
ob_cube_019.lineart.crease_threshold = 0.0
_m = ob_cube_019.modifiers.new('Array', 'ARRAY')
_m.count = 6
_m.constant_offset_displace = (0.0, 0.0, 0.0)
_m.relative_offset_displace = (0.0, -1.3, 0.0)
ob_cube_018.location = (0.0, 2.465, -1.311)
ob_cube_018.scale = (0.4136, 0.4968, -0.1699)
ob_cube_018.lock_rotations_4d = False
ob_cube_018.empty_display_type = 'ARROWS'
ob_cube_018.lineart.crease_threshold = 0.0
_m = ob_cube_018.modifiers.new('Array', 'ARRAY')
_m.count = 5
_m.constant_offset_displace = (0.0, 0.0, 0.0)
_m.relative_offset_displace = (0.0, -1.3, 0.0)
ob_cube_017.location = (0.0, 3.125, -0.8516)
ob_cube_017.scale = (0.4136, 0.4968, -0.1699)
ob_cube_017.lock_rotations_4d = False
ob_cube_017.empty_display_type = 'ARROWS'
ob_cube_017.lineart.crease_threshold = 0.0
_m = ob_cube_017.modifiers.new('Array', 'ARRAY')
_m.count = 6
_m.constant_offset_displace = (0.0, 0.0, 0.0)
_m.relative_offset_displace = (0.0, -1.3, 0.0)
ob_cube_016.location = (0.0, 2.465, -0.3285)
ob_cube_016.scale = (0.4136, 0.4968, -0.1699)
ob_cube_016.lock_rotations_4d = False
ob_cube_016.empty_display_type = 'ARROWS'
ob_cube_016.lineart.crease_threshold = 0.0
_m = ob_cube_016.modifiers.new('Array', 'ARRAY')
_m.count = 5
_m.constant_offset_displace = (0.0, 0.0, 0.0)
_m.relative_offset_displace = (0.0, -1.3, 0.0)
ob_cube_015.location = (0.0, 2.465, 0.6379)
ob_cube_015.scale = (0.4136, 0.4968, -0.1699)
ob_cube_015.lock_rotations_4d = False
ob_cube_015.empty_display_type = 'ARROWS'
ob_cube_015.lineart.crease_threshold = 0.0
_m = ob_cube_015.modifiers.new('Array', 'ARRAY')
_m.count = 5
_m.constant_offset_displace = (0.0, 0.0, 0.0)
_m.relative_offset_displace = (0.0, -1.3, 0.0)
ob_cube_014.location = (0.0, 3.163, 0.1148)
ob_cube_014.scale = (0.4136, 0.4968, -0.1699)
ob_cube_014.lock_rotations_4d = False
ob_cube_014.empty_display_type = 'ARROWS'
ob_cube_014.lineart.crease_threshold = 0.0
_m = ob_cube_014.modifiers.new('Array', 'ARRAY')
_m.count = 6
_m.constant_offset_displace = (0.0, 0.0, 0.0)
_m.relative_offset_displace = (0.0, -1.3, 0.0)
ob_cube_013.location = (0.0, 3.244, 1.105)
ob_cube_013.scale = (0.4136, 0.4968, -0.1699)
ob_cube_013.lock_rotations_4d = False
ob_cube_013.empty_display_type = 'ARROWS'
ob_cube_013.lineart.crease_threshold = 0.0
_m = ob_cube_013.modifiers.new('Array', 'ARRAY')
_m.count = 6
_m.constant_offset_displace = (0.0, 0.0, 0.0)
_m.relative_offset_displace = (0.0, -1.3, 0.0)
ob_cube_002.location = (0.0, 2.465, 1.628)
ob_cube_002.scale = (0.4136, 0.4968, -0.1699)
ob_cube_002.lock_rotations_4d = False
ob_cube_002.empty_display_type = 'ARROWS'
ob_cube_002.lineart.crease_threshold = 0.0
_m = ob_cube_002.modifiers.new('Array', 'ARRAY')
_m.count = 5
_m.constant_offset_displace = (0.0, 0.0, 0.0)
_m.relative_offset_displace = (0.0, -1.3, 0.0)

# ---- collection membership
col_collection.objects.link(ob_cube)
col_collection.objects.link(ob_cube_001)
col_collection.objects.link(ob_cube_004)
col_collection.objects.link(ob_cube_005)
col_collection.objects.link(ob_cube_006)
col_collection.objects.link(ob_cube_007)
col_collection.objects.link(ob_cube_008)
col_collection.objects.link(ob_cube_010)
col_collection.objects.link(ob_cube_009)
col_collection.objects.link(ob_cube_012)
col_collection.objects.link(ob_cube_011)
col_collection.objects.link(ob_cube_003)
col_collection.objects.link(ob_cube_023)
col_collection.objects.link(ob_cube_022)
col_collection.objects.link(ob_cube_021)
col_collection.objects.link(ob_cube_020)
col_collection.objects.link(ob_cube_019)
col_collection.objects.link(ob_cube_018)
col_collection.objects.link(ob_cube_017)
col_collection.objects.link(ob_cube_016)
col_collection.objects.link(ob_cube_015)
col_collection.objects.link(ob_cube_014)
col_collection.objects.link(ob_cube_013)
col_collection.objects.link(ob_cube_002)

# ---- scene / render settings (as saved in the file)
scene.frame_start = 1; scene.frame_end = 250; scene.frame_set(1)
scene.render.engine = 'BLENDER_EEVEE_NEXT'
scene.cycles.use_denoising = False
scene.cycles.samples = 128
scene.cycles.sampling_pattern = 'TABULATED_SOBOL'
scene.cycles.use_adaptive_sampling = False
scene.cycles.use_light_tree = False
scene.view_settings.view_transform = 'Filmic'
bpy.context.view_layer.update()

# ---- added for rendering (the .blend has no active camera and no usable light): camera, sun
cam_auto = bpy.data.cameras.new('AutoCamera')
cam_auto.lens = 50.0
cam_auto.sensor_width = 36.0
cam_auto.clip_end = 1000.0
ob_auto_camera = bpy.data.objects.new('AutoCamera', cam_auto)
scene.collection.objects.link(ob_auto_camera)
ob_auto_camera.location = (15.576, -14.84, 12.551)
ob_auto_camera.rotation_euler = (1.09748, -7.21219e-08, 0.694738)
scene.camera = ob_auto_camera
light_auto_sun = bpy.data.lights.new('AutoSun', 'SUN')
light_auto_sun.energy = 3.0
light_auto_sun.angle = 0.0523599
ob_auto_sun = bpy.data.objects.new('AutoSun', light_auto_sun)
scene.collection.objects.link(ob_auto_sun)
ob_auto_sun.rotation_euler = (0.872665, 0.174533, 0.523599)
bpy.context.view_layer.update()
